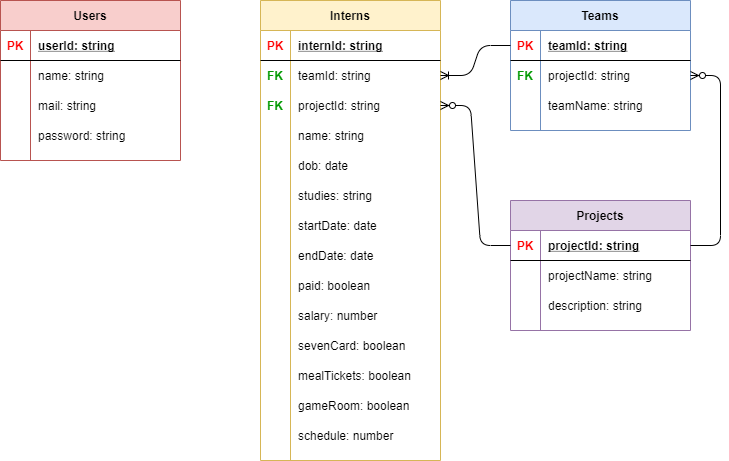

The diagram above was exported from draw.io. Its source (the exported page's mxGraphModel, read from the mxfile embedded in the PNG):
<mxGraphModel dx="1038" dy="491" grid="1" gridSize="10" guides="1" tooltips="1" connect="1" arrows="1" fold="1" page="1" pageScale="1" pageWidth="850" pageHeight="1100" math="0" shadow="0">
  <root>
    <mxCell id="0" />
    <mxCell id="1" parent="0" />
    <mxCell id="TQyhW2qqycQOXOENfQ1R-10" value="Users" style="shape=table;startSize=30;container=1;collapsible=1;childLayout=tableLayout;fixedRows=1;rowLines=0;fontStyle=1;align=center;resizeLast=1;fillColor=#f8cecc;strokeColor=#b85450;" parent="1" vertex="1">
      <mxGeometry x="50" y="40" width="180" height="159.99999999999994" as="geometry" />
    </mxCell>
    <mxCell id="TQyhW2qqycQOXOENfQ1R-11" value="" style="shape=partialRectangle;collapsible=0;dropTarget=0;pointerEvents=0;fillColor=none;top=0;left=0;bottom=1;right=0;points=[[0,0.5],[1,0.5]];portConstraint=eastwest;" parent="TQyhW2qqycQOXOENfQ1R-10" vertex="1">
      <mxGeometry y="30" width="180" height="30" as="geometry" />
    </mxCell>
    <mxCell id="TQyhW2qqycQOXOENfQ1R-12" value="PK" style="shape=partialRectangle;connectable=0;fillColor=none;top=0;left=0;bottom=0;right=0;fontStyle=1;overflow=hidden;fontColor=#FF0000;" parent="TQyhW2qqycQOXOENfQ1R-11" vertex="1">
      <mxGeometry width="30" height="30" as="geometry" />
    </mxCell>
    <mxCell id="TQyhW2qqycQOXOENfQ1R-13" value="userId: string" style="shape=partialRectangle;connectable=0;fillColor=none;top=0;left=0;bottom=0;right=0;align=left;spacingLeft=6;fontStyle=5;overflow=hidden;" parent="TQyhW2qqycQOXOENfQ1R-11" vertex="1">
      <mxGeometry x="30" width="150" height="30" as="geometry" />
    </mxCell>
    <mxCell id="TQyhW2qqycQOXOENfQ1R-14" value="" style="shape=partialRectangle;collapsible=0;dropTarget=0;pointerEvents=0;fillColor=none;top=0;left=0;bottom=0;right=0;points=[[0,0.5],[1,0.5]];portConstraint=eastwest;" parent="TQyhW2qqycQOXOENfQ1R-10" vertex="1">
      <mxGeometry y="60" width="180" height="30" as="geometry" />
    </mxCell>
    <mxCell id="TQyhW2qqycQOXOENfQ1R-15" value="" style="shape=partialRectangle;connectable=0;fillColor=none;top=0;left=0;bottom=0;right=0;editable=1;overflow=hidden;" parent="TQyhW2qqycQOXOENfQ1R-14" vertex="1">
      <mxGeometry width="30" height="30" as="geometry" />
    </mxCell>
    <mxCell id="TQyhW2qqycQOXOENfQ1R-16" value="name: string" style="shape=partialRectangle;connectable=0;fillColor=none;top=0;left=0;bottom=0;right=0;align=left;spacingLeft=6;overflow=hidden;" parent="TQyhW2qqycQOXOENfQ1R-14" vertex="1">
      <mxGeometry x="30" width="150" height="30" as="geometry" />
    </mxCell>
    <mxCell id="TQyhW2qqycQOXOENfQ1R-17" value="" style="shape=partialRectangle;collapsible=0;dropTarget=0;pointerEvents=0;fillColor=none;top=0;left=0;bottom=0;right=0;points=[[0,0.5],[1,0.5]];portConstraint=eastwest;" parent="TQyhW2qqycQOXOENfQ1R-10" vertex="1">
      <mxGeometry y="90" width="180" height="30" as="geometry" />
    </mxCell>
    <mxCell id="TQyhW2qqycQOXOENfQ1R-18" value="" style="shape=partialRectangle;connectable=0;fillColor=none;top=0;left=0;bottom=0;right=0;editable=1;overflow=hidden;" parent="TQyhW2qqycQOXOENfQ1R-17" vertex="1">
      <mxGeometry width="30" height="30" as="geometry" />
    </mxCell>
    <mxCell id="TQyhW2qqycQOXOENfQ1R-19" value="mail: string" style="shape=partialRectangle;connectable=0;fillColor=none;top=0;left=0;bottom=0;right=0;align=left;spacingLeft=6;overflow=hidden;" parent="TQyhW2qqycQOXOENfQ1R-17" vertex="1">
      <mxGeometry x="30" width="150" height="30" as="geometry" />
    </mxCell>
    <mxCell id="TQyhW2qqycQOXOENfQ1R-20" value="" style="shape=partialRectangle;collapsible=0;dropTarget=0;pointerEvents=0;fillColor=none;top=0;left=0;bottom=0;right=0;points=[[0,0.5],[1,0.5]];portConstraint=eastwest;" parent="TQyhW2qqycQOXOENfQ1R-10" vertex="1">
      <mxGeometry y="120" width="180" height="30" as="geometry" />
    </mxCell>
    <mxCell id="TQyhW2qqycQOXOENfQ1R-21" value="" style="shape=partialRectangle;connectable=0;fillColor=none;top=0;left=0;bottom=0;right=0;editable=1;overflow=hidden;" parent="TQyhW2qqycQOXOENfQ1R-20" vertex="1">
      <mxGeometry width="30" height="30" as="geometry" />
    </mxCell>
    <mxCell id="TQyhW2qqycQOXOENfQ1R-22" value="password: string" style="shape=partialRectangle;connectable=0;fillColor=none;top=0;left=0;bottom=0;right=0;align=left;spacingLeft=6;overflow=hidden;" parent="TQyhW2qqycQOXOENfQ1R-20" vertex="1">
      <mxGeometry x="30" width="150" height="30" as="geometry" />
    </mxCell>
    <mxCell id="TQyhW2qqycQOXOENfQ1R-24" value="Projects" style="shape=table;startSize=30;container=1;collapsible=1;childLayout=tableLayout;fixedRows=1;rowLines=0;fontStyle=1;align=center;resizeLast=1;fillColor=#e1d5e7;strokeColor=#9673a6;" parent="1" vertex="1">
      <mxGeometry x="560" y="240" width="180" height="130" as="geometry" />
    </mxCell>
    <mxCell id="TQyhW2qqycQOXOENfQ1R-25" value="" style="shape=partialRectangle;collapsible=0;dropTarget=0;pointerEvents=0;fillColor=none;top=0;left=0;bottom=1;right=0;points=[[0,0.5],[1,0.5]];portConstraint=eastwest;" parent="TQyhW2qqycQOXOENfQ1R-24" vertex="1">
      <mxGeometry y="30" width="180" height="30" as="geometry" />
    </mxCell>
    <mxCell id="TQyhW2qqycQOXOENfQ1R-26" value="PK" style="shape=partialRectangle;connectable=0;fillColor=none;top=0;left=0;bottom=0;right=0;fontStyle=1;overflow=hidden;fontColor=#FF0000;" parent="TQyhW2qqycQOXOENfQ1R-25" vertex="1">
      <mxGeometry width="30" height="30" as="geometry" />
    </mxCell>
    <mxCell id="TQyhW2qqycQOXOENfQ1R-27" value="projectId: string" style="shape=partialRectangle;connectable=0;fillColor=none;top=0;left=0;bottom=0;right=0;align=left;spacingLeft=6;fontStyle=5;overflow=hidden;" parent="TQyhW2qqycQOXOENfQ1R-25" vertex="1">
      <mxGeometry x="30" width="150" height="30" as="geometry" />
    </mxCell>
    <mxCell id="TQyhW2qqycQOXOENfQ1R-28" value="" style="shape=partialRectangle;collapsible=0;dropTarget=0;pointerEvents=0;fillColor=none;top=0;left=0;bottom=0;right=0;points=[[0,0.5],[1,0.5]];portConstraint=eastwest;" parent="TQyhW2qqycQOXOENfQ1R-24" vertex="1">
      <mxGeometry y="60" width="180" height="30" as="geometry" />
    </mxCell>
    <mxCell id="TQyhW2qqycQOXOENfQ1R-29" value="" style="shape=partialRectangle;connectable=0;fillColor=none;top=0;left=0;bottom=0;right=0;editable=1;overflow=hidden;" parent="TQyhW2qqycQOXOENfQ1R-28" vertex="1">
      <mxGeometry width="30" height="30" as="geometry" />
    </mxCell>
    <mxCell id="TQyhW2qqycQOXOENfQ1R-30" value="projectName: string" style="shape=partialRectangle;connectable=0;fillColor=none;top=0;left=0;bottom=0;right=0;align=left;spacingLeft=6;overflow=hidden;" parent="TQyhW2qqycQOXOENfQ1R-28" vertex="1">
      <mxGeometry x="30" width="150" height="30" as="geometry" />
    </mxCell>
    <mxCell id="TQyhW2qqycQOXOENfQ1R-31" value="" style="shape=partialRectangle;collapsible=0;dropTarget=0;pointerEvents=0;fillColor=none;top=0;left=0;bottom=0;right=0;points=[[0,0.5],[1,0.5]];portConstraint=eastwest;" parent="TQyhW2qqycQOXOENfQ1R-24" vertex="1">
      <mxGeometry y="90" width="180" height="30" as="geometry" />
    </mxCell>
    <mxCell id="TQyhW2qqycQOXOENfQ1R-32" value="" style="shape=partialRectangle;connectable=0;fillColor=none;top=0;left=0;bottom=0;right=0;editable=1;overflow=hidden;" parent="TQyhW2qqycQOXOENfQ1R-31" vertex="1">
      <mxGeometry width="30" height="30" as="geometry" />
    </mxCell>
    <mxCell id="TQyhW2qqycQOXOENfQ1R-33" value="description: string" style="shape=partialRectangle;connectable=0;fillColor=none;top=0;left=0;bottom=0;right=0;align=left;spacingLeft=6;overflow=hidden;" parent="TQyhW2qqycQOXOENfQ1R-31" vertex="1">
      <mxGeometry x="30" width="150" height="30" as="geometry" />
    </mxCell>
    <mxCell id="TQyhW2qqycQOXOENfQ1R-37" value="Teams" style="shape=table;startSize=30;container=1;collapsible=1;childLayout=tableLayout;fixedRows=1;rowLines=0;fontStyle=1;align=center;resizeLast=1;fillColor=#dae8fc;strokeColor=#6c8ebf;" parent="1" vertex="1">
      <mxGeometry x="560" y="40" width="180" height="130" as="geometry" />
    </mxCell>
    <mxCell id="TQyhW2qqycQOXOENfQ1R-38" value="" style="shape=partialRectangle;collapsible=0;dropTarget=0;pointerEvents=0;fillColor=none;top=0;left=0;bottom=1;right=0;points=[[0,0.5],[1,0.5]];portConstraint=eastwest;" parent="TQyhW2qqycQOXOENfQ1R-37" vertex="1">
      <mxGeometry y="30" width="180" height="30" as="geometry" />
    </mxCell>
    <mxCell id="TQyhW2qqycQOXOENfQ1R-39" value="PK" style="shape=partialRectangle;connectable=0;fillColor=none;top=0;left=0;bottom=0;right=0;fontStyle=1;overflow=hidden;fontColor=#FF0000;" parent="TQyhW2qqycQOXOENfQ1R-38" vertex="1">
      <mxGeometry width="30" height="30" as="geometry" />
    </mxCell>
    <mxCell id="TQyhW2qqycQOXOENfQ1R-40" value="teamId: string" style="shape=partialRectangle;connectable=0;fillColor=none;top=0;left=0;bottom=0;right=0;align=left;spacingLeft=6;fontStyle=5;overflow=hidden;" parent="TQyhW2qqycQOXOENfQ1R-38" vertex="1">
      <mxGeometry x="30" width="150" height="30" as="geometry" />
    </mxCell>
    <mxCell id="TQyhW2qqycQOXOENfQ1R-41" value="" style="shape=partialRectangle;collapsible=0;dropTarget=0;pointerEvents=0;fillColor=none;top=0;left=0;bottom=0;right=0;points=[[0,0.5],[1,0.5]];portConstraint=eastwest;" parent="TQyhW2qqycQOXOENfQ1R-37" vertex="1">
      <mxGeometry y="60" width="180" height="30" as="geometry" />
    </mxCell>
    <mxCell id="TQyhW2qqycQOXOENfQ1R-42" value="FK" style="shape=partialRectangle;connectable=0;fillColor=none;top=0;left=0;bottom=0;right=0;editable=1;overflow=hidden;fontColor=#009900;fontStyle=1" parent="TQyhW2qqycQOXOENfQ1R-41" vertex="1">
      <mxGeometry width="30" height="30" as="geometry" />
    </mxCell>
    <mxCell id="TQyhW2qqycQOXOENfQ1R-43" value="projectId: string" style="shape=partialRectangle;connectable=0;fillColor=none;top=0;left=0;bottom=0;right=0;align=left;spacingLeft=6;overflow=hidden;" parent="TQyhW2qqycQOXOENfQ1R-41" vertex="1">
      <mxGeometry x="30" width="150" height="30" as="geometry" />
    </mxCell>
    <mxCell id="TQyhW2qqycQOXOENfQ1R-44" value="" style="shape=partialRectangle;collapsible=0;dropTarget=0;pointerEvents=0;fillColor=none;top=0;left=0;bottom=0;right=0;points=[[0,0.5],[1,0.5]];portConstraint=eastwest;" parent="TQyhW2qqycQOXOENfQ1R-37" vertex="1">
      <mxGeometry y="90" width="180" height="30" as="geometry" />
    </mxCell>
    <mxCell id="TQyhW2qqycQOXOENfQ1R-45" value="" style="shape=partialRectangle;connectable=0;fillColor=none;top=0;left=0;bottom=0;right=0;editable=1;overflow=hidden;" parent="TQyhW2qqycQOXOENfQ1R-44" vertex="1">
      <mxGeometry width="30" height="30" as="geometry" />
    </mxCell>
    <mxCell id="TQyhW2qqycQOXOENfQ1R-46" value="teamName: string" style="shape=partialRectangle;connectable=0;fillColor=none;top=0;left=0;bottom=0;right=0;align=left;spacingLeft=6;overflow=hidden;" parent="TQyhW2qqycQOXOENfQ1R-44" vertex="1">
      <mxGeometry x="30" width="150" height="30" as="geometry" />
    </mxCell>
    <mxCell id="TQyhW2qqycQOXOENfQ1R-50" value="Interns" style="shape=table;startSize=30;container=1;collapsible=1;childLayout=tableLayout;fixedRows=1;rowLines=0;fontStyle=1;align=center;resizeLast=1;fillColor=#fff2cc;strokeColor=#d6b656;" parent="1" vertex="1">
      <mxGeometry x="310" y="40" width="180" height="460" as="geometry" />
    </mxCell>
    <mxCell id="TQyhW2qqycQOXOENfQ1R-51" value="" style="shape=partialRectangle;collapsible=0;dropTarget=0;pointerEvents=0;fillColor=none;top=0;left=0;bottom=1;right=0;points=[[0,0.5],[1,0.5]];portConstraint=eastwest;" parent="TQyhW2qqycQOXOENfQ1R-50" vertex="1">
      <mxGeometry y="30" width="180" height="30" as="geometry" />
    </mxCell>
    <mxCell id="TQyhW2qqycQOXOENfQ1R-52" value="PK" style="shape=partialRectangle;connectable=0;fillColor=none;top=0;left=0;bottom=0;right=0;fontStyle=1;overflow=hidden;fontColor=#FF0000;" parent="TQyhW2qqycQOXOENfQ1R-51" vertex="1">
      <mxGeometry width="30" height="30" as="geometry" />
    </mxCell>
    <mxCell id="TQyhW2qqycQOXOENfQ1R-53" value="internId: string" style="shape=partialRectangle;connectable=0;fillColor=none;top=0;left=0;bottom=0;right=0;align=left;spacingLeft=6;fontStyle=5;overflow=hidden;" parent="TQyhW2qqycQOXOENfQ1R-51" vertex="1">
      <mxGeometry x="30" width="150" height="30" as="geometry" />
    </mxCell>
    <mxCell id="TQyhW2qqycQOXOENfQ1R-54" value="" style="shape=partialRectangle;collapsible=0;dropTarget=0;pointerEvents=0;fillColor=none;top=0;left=0;bottom=0;right=0;points=[[0,0.5],[1,0.5]];portConstraint=eastwest;" parent="TQyhW2qqycQOXOENfQ1R-50" vertex="1">
      <mxGeometry y="60" width="180" height="30" as="geometry" />
    </mxCell>
    <mxCell id="TQyhW2qqycQOXOENfQ1R-55" value="FK" style="shape=partialRectangle;connectable=0;fillColor=none;top=0;left=0;bottom=0;right=0;editable=1;overflow=hidden;fontColor=#009900;fontStyle=1" parent="TQyhW2qqycQOXOENfQ1R-54" vertex="1">
      <mxGeometry width="30" height="30" as="geometry" />
    </mxCell>
    <mxCell id="TQyhW2qqycQOXOENfQ1R-56" value="teamId: string" style="shape=partialRectangle;connectable=0;fillColor=none;top=0;left=0;bottom=0;right=0;align=left;spacingLeft=6;overflow=hidden;" parent="TQyhW2qqycQOXOENfQ1R-54" vertex="1">
      <mxGeometry x="30" width="150" height="30" as="geometry" />
    </mxCell>
    <mxCell id="TQyhW2qqycQOXOENfQ1R-57" value="" style="shape=partialRectangle;collapsible=0;dropTarget=0;pointerEvents=0;fillColor=none;top=0;left=0;bottom=0;right=0;points=[[0,0.5],[1,0.5]];portConstraint=eastwest;" parent="TQyhW2qqycQOXOENfQ1R-50" vertex="1">
      <mxGeometry y="90" width="180" height="30" as="geometry" />
    </mxCell>
    <mxCell id="TQyhW2qqycQOXOENfQ1R-58" value="FK" style="shape=partialRectangle;connectable=0;fillColor=none;top=0;left=0;bottom=0;right=0;editable=1;overflow=hidden;fontColor=#009900;fontStyle=1" parent="TQyhW2qqycQOXOENfQ1R-57" vertex="1">
      <mxGeometry width="30" height="30" as="geometry" />
    </mxCell>
    <mxCell id="TQyhW2qqycQOXOENfQ1R-59" value="projectId: string" style="shape=partialRectangle;connectable=0;fillColor=none;top=0;left=0;bottom=0;right=0;align=left;spacingLeft=6;overflow=hidden;" parent="TQyhW2qqycQOXOENfQ1R-57" vertex="1">
      <mxGeometry x="30" width="150" height="30" as="geometry" />
    </mxCell>
    <mxCell id="TQyhW2qqycQOXOENfQ1R-60" value="" style="shape=partialRectangle;collapsible=0;dropTarget=0;pointerEvents=0;fillColor=none;top=0;left=0;bottom=0;right=0;points=[[0,0.5],[1,0.5]];portConstraint=eastwest;" parent="TQyhW2qqycQOXOENfQ1R-50" vertex="1">
      <mxGeometry y="120" width="180" height="30" as="geometry" />
    </mxCell>
    <mxCell id="TQyhW2qqycQOXOENfQ1R-61" value="" style="shape=partialRectangle;connectable=0;fillColor=none;top=0;left=0;bottom=0;right=0;editable=1;overflow=hidden;" parent="TQyhW2qqycQOXOENfQ1R-60" vertex="1">
      <mxGeometry width="30" height="30" as="geometry" />
    </mxCell>
    <mxCell id="TQyhW2qqycQOXOENfQ1R-62" value="name: string" style="shape=partialRectangle;connectable=0;fillColor=none;top=0;left=0;bottom=0;right=0;align=left;spacingLeft=6;overflow=hidden;" parent="TQyhW2qqycQOXOENfQ1R-60" vertex="1">
      <mxGeometry x="30" width="150" height="30" as="geometry" />
    </mxCell>
    <mxCell id="TQyhW2qqycQOXOENfQ1R-69" value="" style="shape=partialRectangle;collapsible=0;dropTarget=0;pointerEvents=0;fillColor=none;top=0;left=0;bottom=0;right=0;points=[[0,0.5],[1,0.5]];portConstraint=eastwest;" parent="TQyhW2qqycQOXOENfQ1R-50" vertex="1">
      <mxGeometry y="150" width="180" height="30" as="geometry" />
    </mxCell>
    <mxCell id="TQyhW2qqycQOXOENfQ1R-70" value="" style="shape=partialRectangle;connectable=0;fillColor=none;top=0;left=0;bottom=0;right=0;editable=1;overflow=hidden;" parent="TQyhW2qqycQOXOENfQ1R-69" vertex="1">
      <mxGeometry width="30" height="30" as="geometry" />
    </mxCell>
    <mxCell id="TQyhW2qqycQOXOENfQ1R-71" value="dob: date" style="shape=partialRectangle;connectable=0;fillColor=none;top=0;left=0;bottom=0;right=0;align=left;spacingLeft=6;overflow=hidden;" parent="TQyhW2qqycQOXOENfQ1R-69" vertex="1">
      <mxGeometry x="30" width="150" height="30" as="geometry" />
    </mxCell>
    <mxCell id="TQyhW2qqycQOXOENfQ1R-66" value="" style="shape=partialRectangle;collapsible=0;dropTarget=0;pointerEvents=0;fillColor=none;top=0;left=0;bottom=0;right=0;points=[[0,0.5],[1,0.5]];portConstraint=eastwest;" parent="TQyhW2qqycQOXOENfQ1R-50" vertex="1">
      <mxGeometry y="180" width="180" height="30" as="geometry" />
    </mxCell>
    <mxCell id="TQyhW2qqycQOXOENfQ1R-67" value="" style="shape=partialRectangle;connectable=0;fillColor=none;top=0;left=0;bottom=0;right=0;editable=1;overflow=hidden;" parent="TQyhW2qqycQOXOENfQ1R-66" vertex="1">
      <mxGeometry width="30" height="30" as="geometry" />
    </mxCell>
    <mxCell id="TQyhW2qqycQOXOENfQ1R-68" value="studies: string" style="shape=partialRectangle;connectable=0;fillColor=none;top=0;left=0;bottom=0;right=0;align=left;spacingLeft=6;overflow=hidden;" parent="TQyhW2qqycQOXOENfQ1R-66" vertex="1">
      <mxGeometry x="30" width="150" height="30" as="geometry" />
    </mxCell>
    <mxCell id="TQyhW2qqycQOXOENfQ1R-63" value="" style="shape=partialRectangle;collapsible=0;dropTarget=0;pointerEvents=0;fillColor=none;top=0;left=0;bottom=0;right=0;points=[[0,0.5],[1,0.5]];portConstraint=eastwest;" parent="TQyhW2qqycQOXOENfQ1R-50" vertex="1">
      <mxGeometry y="210" width="180" height="30" as="geometry" />
    </mxCell>
    <mxCell id="TQyhW2qqycQOXOENfQ1R-64" value="" style="shape=partialRectangle;connectable=0;fillColor=none;top=0;left=0;bottom=0;right=0;editable=1;overflow=hidden;" parent="TQyhW2qqycQOXOENfQ1R-63" vertex="1">
      <mxGeometry width="30" height="30" as="geometry" />
    </mxCell>
    <mxCell id="TQyhW2qqycQOXOENfQ1R-65" value="startDate: date" style="shape=partialRectangle;connectable=0;fillColor=none;top=0;left=0;bottom=0;right=0;align=left;spacingLeft=6;overflow=hidden;" parent="TQyhW2qqycQOXOENfQ1R-63" vertex="1">
      <mxGeometry x="30" width="150" height="30" as="geometry" />
    </mxCell>
    <mxCell id="TQyhW2qqycQOXOENfQ1R-72" value="" style="shape=partialRectangle;collapsible=0;dropTarget=0;pointerEvents=0;fillColor=none;top=0;left=0;bottom=0;right=0;points=[[0,0.5],[1,0.5]];portConstraint=eastwest;" parent="TQyhW2qqycQOXOENfQ1R-50" vertex="1">
      <mxGeometry y="240" width="180" height="30" as="geometry" />
    </mxCell>
    <mxCell id="TQyhW2qqycQOXOENfQ1R-73" value="" style="shape=partialRectangle;connectable=0;fillColor=none;top=0;left=0;bottom=0;right=0;editable=1;overflow=hidden;" parent="TQyhW2qqycQOXOENfQ1R-72" vertex="1">
      <mxGeometry width="30" height="30" as="geometry" />
    </mxCell>
    <mxCell id="TQyhW2qqycQOXOENfQ1R-74" value="endDate: date" style="shape=partialRectangle;connectable=0;fillColor=none;top=0;left=0;bottom=0;right=0;align=left;spacingLeft=6;overflow=hidden;" parent="TQyhW2qqycQOXOENfQ1R-72" vertex="1">
      <mxGeometry x="30" width="150" height="30" as="geometry" />
    </mxCell>
    <mxCell id="TQyhW2qqycQOXOENfQ1R-75" value="" style="shape=partialRectangle;collapsible=0;dropTarget=0;pointerEvents=0;fillColor=none;top=0;left=0;bottom=0;right=0;points=[[0,0.5],[1,0.5]];portConstraint=eastwest;" parent="TQyhW2qqycQOXOENfQ1R-50" vertex="1">
      <mxGeometry y="270" width="180" height="30" as="geometry" />
    </mxCell>
    <mxCell id="TQyhW2qqycQOXOENfQ1R-76" value="" style="shape=partialRectangle;connectable=0;fillColor=none;top=0;left=0;bottom=0;right=0;editable=1;overflow=hidden;" parent="TQyhW2qqycQOXOENfQ1R-75" vertex="1">
      <mxGeometry width="30" height="30" as="geometry" />
    </mxCell>
    <mxCell id="TQyhW2qqycQOXOENfQ1R-77" value="paid: boolean" style="shape=partialRectangle;connectable=0;fillColor=none;top=0;left=0;bottom=0;right=0;align=left;spacingLeft=6;overflow=hidden;" parent="TQyhW2qqycQOXOENfQ1R-75" vertex="1">
      <mxGeometry x="30" width="150" height="30" as="geometry" />
    </mxCell>
    <mxCell id="TQyhW2qqycQOXOENfQ1R-78" value="" style="shape=partialRectangle;collapsible=0;dropTarget=0;pointerEvents=0;fillColor=none;top=0;left=0;bottom=0;right=0;points=[[0,0.5],[1,0.5]];portConstraint=eastwest;" parent="TQyhW2qqycQOXOENfQ1R-50" vertex="1">
      <mxGeometry y="300" width="180" height="30" as="geometry" />
    </mxCell>
    <mxCell id="TQyhW2qqycQOXOENfQ1R-79" value="" style="shape=partialRectangle;connectable=0;fillColor=none;top=0;left=0;bottom=0;right=0;editable=1;overflow=hidden;" parent="TQyhW2qqycQOXOENfQ1R-78" vertex="1">
      <mxGeometry width="30" height="30" as="geometry" />
    </mxCell>
    <mxCell id="TQyhW2qqycQOXOENfQ1R-80" value="salary: number" style="shape=partialRectangle;connectable=0;fillColor=none;top=0;left=0;bottom=0;right=0;align=left;spacingLeft=6;overflow=hidden;" parent="TQyhW2qqycQOXOENfQ1R-78" vertex="1">
      <mxGeometry x="30" width="150" height="30" as="geometry" />
    </mxCell>
    <mxCell id="TQyhW2qqycQOXOENfQ1R-81" value="" style="shape=partialRectangle;collapsible=0;dropTarget=0;pointerEvents=0;fillColor=none;top=0;left=0;bottom=0;right=0;points=[[0,0.5],[1,0.5]];portConstraint=eastwest;" parent="TQyhW2qqycQOXOENfQ1R-50" vertex="1">
      <mxGeometry y="330" width="180" height="30" as="geometry" />
    </mxCell>
    <mxCell id="TQyhW2qqycQOXOENfQ1R-82" value="" style="shape=partialRectangle;connectable=0;fillColor=none;top=0;left=0;bottom=0;right=0;editable=1;overflow=hidden;" parent="TQyhW2qqycQOXOENfQ1R-81" vertex="1">
      <mxGeometry width="30" height="30" as="geometry" />
    </mxCell>
    <mxCell id="TQyhW2qqycQOXOENfQ1R-83" value="sevenCard: boolean" style="shape=partialRectangle;connectable=0;fillColor=none;top=0;left=0;bottom=0;right=0;align=left;spacingLeft=6;overflow=hidden;" parent="TQyhW2qqycQOXOENfQ1R-81" vertex="1">
      <mxGeometry x="30" width="150" height="30" as="geometry" />
    </mxCell>
    <mxCell id="TQyhW2qqycQOXOENfQ1R-84" value="" style="shape=partialRectangle;collapsible=0;dropTarget=0;pointerEvents=0;fillColor=none;top=0;left=0;bottom=0;right=0;points=[[0,0.5],[1,0.5]];portConstraint=eastwest;" parent="TQyhW2qqycQOXOENfQ1R-50" vertex="1">
      <mxGeometry y="360" width="180" height="30" as="geometry" />
    </mxCell>
    <mxCell id="TQyhW2qqycQOXOENfQ1R-85" value="" style="shape=partialRectangle;connectable=0;fillColor=none;top=0;left=0;bottom=0;right=0;editable=1;overflow=hidden;" parent="TQyhW2qqycQOXOENfQ1R-84" vertex="1">
      <mxGeometry width="30" height="30" as="geometry" />
    </mxCell>
    <mxCell id="TQyhW2qqycQOXOENfQ1R-86" value="mealTickets: boolean" style="shape=partialRectangle;connectable=0;fillColor=none;top=0;left=0;bottom=0;right=0;align=left;spacingLeft=6;overflow=hidden;" parent="TQyhW2qqycQOXOENfQ1R-84" vertex="1">
      <mxGeometry x="30" width="150" height="30" as="geometry" />
    </mxCell>
    <mxCell id="TQyhW2qqycQOXOENfQ1R-87" value="" style="shape=partialRectangle;collapsible=0;dropTarget=0;pointerEvents=0;fillColor=none;top=0;left=0;bottom=0;right=0;points=[[0,0.5],[1,0.5]];portConstraint=eastwest;" parent="TQyhW2qqycQOXOENfQ1R-50" vertex="1">
      <mxGeometry y="390" width="180" height="30" as="geometry" />
    </mxCell>
    <mxCell id="TQyhW2qqycQOXOENfQ1R-88" value="" style="shape=partialRectangle;connectable=0;fillColor=none;top=0;left=0;bottom=0;right=0;editable=1;overflow=hidden;" parent="TQyhW2qqycQOXOENfQ1R-87" vertex="1">
      <mxGeometry width="30" height="30" as="geometry" />
    </mxCell>
    <mxCell id="TQyhW2qqycQOXOENfQ1R-89" value="gameRoom: boolean" style="shape=partialRectangle;connectable=0;fillColor=none;top=0;left=0;bottom=0;right=0;align=left;spacingLeft=6;overflow=hidden;" parent="TQyhW2qqycQOXOENfQ1R-87" vertex="1">
      <mxGeometry x="30" width="150" height="30" as="geometry" />
    </mxCell>
    <mxCell id="TQyhW2qqycQOXOENfQ1R-90" value="" style="shape=partialRectangle;collapsible=0;dropTarget=0;pointerEvents=0;fillColor=none;top=0;left=0;bottom=0;right=0;points=[[0,0.5],[1,0.5]];portConstraint=eastwest;" parent="TQyhW2qqycQOXOENfQ1R-50" vertex="1">
      <mxGeometry y="420" width="180" height="30" as="geometry" />
    </mxCell>
    <mxCell id="TQyhW2qqycQOXOENfQ1R-91" value="" style="shape=partialRectangle;connectable=0;fillColor=none;top=0;left=0;bottom=0;right=0;editable=1;overflow=hidden;" parent="TQyhW2qqycQOXOENfQ1R-90" vertex="1">
      <mxGeometry width="30" height="30" as="geometry" />
    </mxCell>
    <mxCell id="TQyhW2qqycQOXOENfQ1R-92" value="schedule: number" style="shape=partialRectangle;connectable=0;fillColor=none;top=0;left=0;bottom=0;right=0;align=left;spacingLeft=6;overflow=hidden;" parent="TQyhW2qqycQOXOENfQ1R-90" vertex="1">
      <mxGeometry x="30" width="150" height="30" as="geometry" />
    </mxCell>
    <mxCell id="TQyhW2qqycQOXOENfQ1R-97" value="" style="edgeStyle=entityRelationEdgeStyle;fontSize=12;html=1;endArrow=ERzeroToMany;endFill=1;exitX=1;exitY=0.5;exitDx=0;exitDy=0;" parent="1" source="TQyhW2qqycQOXOENfQ1R-25" target="TQyhW2qqycQOXOENfQ1R-41" edge="1">
      <mxGeometry width="100" height="100" relative="1" as="geometry">
        <mxPoint x="300" y="385" as="sourcePoint" />
        <mxPoint x="150" y="155" as="targetPoint" />
      </mxGeometry>
    </mxCell>
    <mxCell id="-Cei6zVPu0Ln9w5zaVX9-3" value="" style="edgeStyle=entityRelationEdgeStyle;fontSize=12;html=1;endArrow=ERoneToMany;" edge="1" parent="1" source="TQyhW2qqycQOXOENfQ1R-38" target="TQyhW2qqycQOXOENfQ1R-54">
      <mxGeometry width="100" height="100" relative="1" as="geometry">
        <mxPoint x="370" y="330" as="sourcePoint" />
        <mxPoint x="470" y="230" as="targetPoint" />
      </mxGeometry>
    </mxCell>
    <mxCell id="-Cei6zVPu0Ln9w5zaVX9-6" value="" style="edgeStyle=entityRelationEdgeStyle;fontSize=12;html=1;endArrow=ERzeroToMany;endFill=1;exitX=0;exitY=0.5;exitDx=0;exitDy=0;" edge="1" parent="1" source="TQyhW2qqycQOXOENfQ1R-25" target="TQyhW2qqycQOXOENfQ1R-57">
      <mxGeometry width="100" height="100" relative="1" as="geometry">
        <mxPoint x="370" y="330" as="sourcePoint" />
        <mxPoint x="470" y="230" as="targetPoint" />
      </mxGeometry>
    </mxCell>
  </root>
</mxGraphModel>